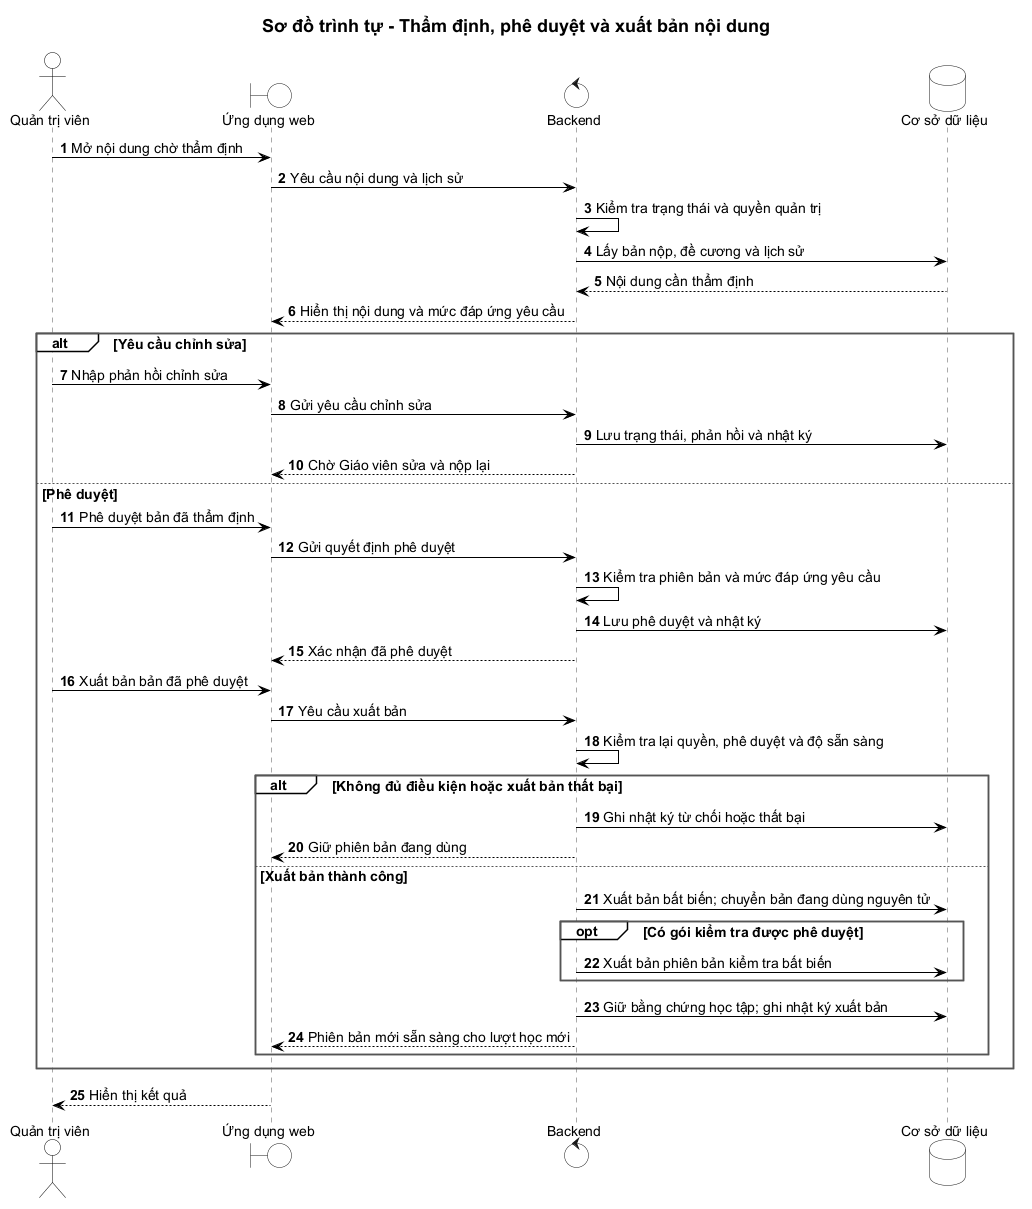

The diagram above was rendered by PlantUML. Its source (embedded in the PNG):
@startuml
!include ../style.puml
' diagram-id: SEQ-04
' classification: TARGET
' authority: ADR-034, ADR-035, ADR-036; UC-12
' Admin reviews Teacher-authored work; no Admin authoring/self-approval.
' Lesson/revision is the publication unit; no whole-Unit transaction required.
' Approved/Published content cannot be edited in place.
title Sơ đồ trình tự - Thẩm định, phê duyệt và xuất bản nội dung
autonumber
actor "Quản trị viên" as Admin
boundary "Ứng dụng web" as Web
control "Backend" as Server
database "Cơ sở dữ liệu" as DB

Admin -> Web : Mở nội dung chờ thẩm định
Web -> Server : Yêu cầu nội dung và lịch sử
Server -> Server : Kiểm tra trạng thái và quyền quản trị
Server -> DB : Lấy bản nộp, đề cương và lịch sử
DB --> Server : Nội dung cần thẩm định
Server --> Web : Hiển thị nội dung và mức đáp ứng yêu cầu
alt Yêu cầu chỉnh sửa
  Admin -> Web : Nhập phản hồi chỉnh sửa
  Web -> Server : Gửi yêu cầu chỉnh sửa
  Server -> DB : Lưu trạng thái, phản hồi và nhật ký
  Server --> Web : Chờ Giáo viên sửa và nộp lại
else Phê duyệt
  Admin -> Web : Phê duyệt bản đã thẩm định
  Web -> Server : Gửi quyết định phê duyệt
  Server -> Server : Kiểm tra phiên bản và mức đáp ứng yêu cầu
  Server -> DB : Lưu phê duyệt và nhật ký
  Server --> Web : Xác nhận đã phê duyệt
  Admin -> Web : Xuất bản bản đã phê duyệt
  Web -> Server : Yêu cầu xuất bản
  Server -> Server : Kiểm tra lại quyền, phê duyệt và độ sẵn sàng
  alt Không đủ điều kiện hoặc xuất bản thất bại
    Server -> DB : Ghi nhật ký từ chối hoặc thất bại
    Server --> Web : Giữ phiên bản đang dùng
  else Xuất bản thành công
    Server -> DB : Xuất bản bất biến; chuyển bản đang dùng nguyên tử
    opt Có gói kiểm tra được phê duyệt
      Server -> DB : Xuất bản phiên bản kiểm tra bất biến
    end
    Server -> DB : Giữ bằng chứng học tập; ghi nhật ký xuất bản
    Server --> Web : Phiên bản mới sẵn sàng cho lượt học mới
  end
end
Web --> Admin : Hiển thị kết quả
@enduml